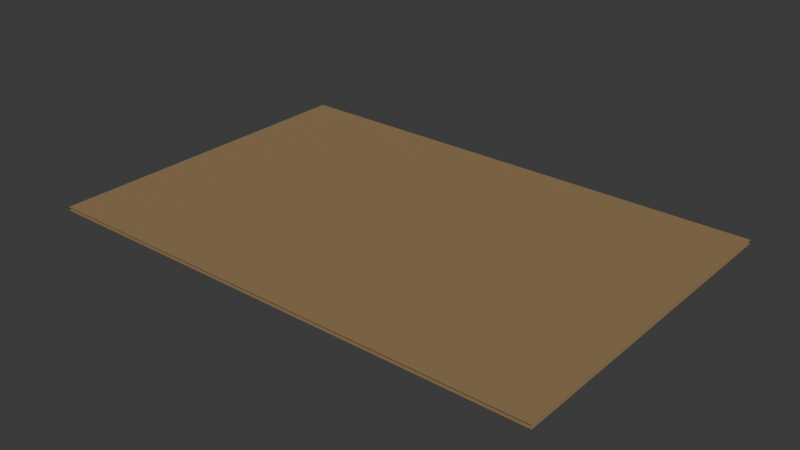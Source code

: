 # Source: dungeon.blend  (saved by Blender 4.1.23; exported with 4.5.12 LTS)
import bpy
from mathutils import Matrix  # noqa: F401  (used for matrix-valued properties, if any)

bpy.ops.wm.read_factory_settings(use_empty=True)
scene = bpy.context.scene
scene.name = 'Scene'

# ---- collections
col_collection = bpy.data.collections.new('Collection'); scene.collection.children.link(col_collection)

# ---- images (referenced by path relative to the original .blend; pixels are not part of the script)
import os
ASSET_DIR = os.environ.get("B2B_ASSET_DIR", "")  # directory of the original .blend (textures are referenced by path, not embedded)
HERE = os.path.dirname(os.path.abspath(__file__))  # packed textures are extracted next to this script under _unpacked/

def load_image(name, relpath, width, height, colorspace="sRGB"):
    """Load a texture the original file referenced (path relative to the .blend, or extracted next to this script)."""
    p = next((c for c in (os.path.join(HERE, relpath), os.path.join(ASSET_DIR, relpath)) if relpath and os.path.exists(c)), "")
    if p:
        img = bpy.data.images.load(p, check_existing=True)
        img.name = name
    else:  # same state as the original file: an image datablock whose file is absent (Cycles renders it pink)
        img = bpy.data.images.new(name, width, height)
        img.source = "FILE"
        img.filepath = "//" + (relpath or name)
    img.colorspace_settings.name = colorspace
    return img
img_dungeon_floor_jpg = load_image('dungeon_floor.jpg', 'dungeon_floor.jpg', 1024, 1024, 'sRGB')

# ---- materials (node trees are filled in below, after node groups)
mat_floor = bpy.data.materials.new('floor')
mat_floor.alpha_threshold = 0.0
mat_floor.use_transparent_shadow = False
mat_floor.roughness = 0.5
mat_floor.line_color = (0.0, 0.0, 0.0, 1.0)
mat_wall = bpy.data.materials.new('wall')
mat_wall.alpha_threshold = 0.0
mat_wall.use_transparent_shadow = False
mat_wall.roughness = 0.5
mat_wall.line_color = (0.0, 0.0, 0.0, 1.0)
mat_plinth = bpy.data.materials.new('plinth')
mat_plinth.use_transparent_shadow = False

# ---- material node trees
mat_floor.use_nodes = True; mat_floor.node_tree.nodes.clear()
_N = mat_floor.node_tree.nodes; _L = mat_floor.node_tree.links
n0 = _N.new('ShaderNodeOutputMaterial'); n0.name = 'Material Output'; n0.location = (522, 270)
n1 = _N.new('ShaderNodeBsdfPrincipled'); n1.name = 'Principled BSDF'; n1.location = (204, 252)
n1.inputs[2].default_value = 0.95
n1.inputs[3].default_value = 1.45
n2 = _N.new('ShaderNodeTexImage'); n2.name = 'Image Texture'; n2.location = (-351, 215)
n2.image = img_dungeon_floor_jpg
n3 = _N.new('ShaderNodeTexCoord'); n3.name = 'Texture Coordinate'; n3.location = (-534, 131)
n4 = _N.new('ShaderNodeValToRGB'); n4.name = 'Color Ramp'; n4.location = (-71, 197)
while len(n4.color_ramp.elements) > 1: n4.color_ramp.elements.remove(n4.color_ramp.elements[-1])
n4.color_ramp.elements[0].position = 0.0; n4.color_ramp.elements[0].color = (0.0, 0.0, 0.0, 1.0)
_e = n4.color_ramp.elements.new(1.0); _e.color = (1.0, 0.6558, 0.2952, 1.0)
_L.new(n1.outputs[0], n0.inputs[0])
_L.new(n3.outputs[2], n2.inputs[0])
_L.new(n2.outputs[0], n4.inputs[0])
_L.new(n4.outputs[0], n1.inputs[0])
n0.is_active_output = True
mat_wall.use_nodes = True; mat_wall.node_tree.nodes.clear()
_N = mat_wall.node_tree.nodes; _L = mat_wall.node_tree.links
n0 = _N.new('ShaderNodeOutputMaterial'); n0.name = 'Material Output'; n0.location = (522, 270)
n1 = _N.new('ShaderNodeBsdfPrincipled'); n1.name = 'Principled BSDF'; n1.location = (204, 252)
n1.inputs[2].default_value = 0.95
n1.inputs[3].default_value = 1.45
n2 = _N.new('ShaderNodeTexImage'); n2.name = 'Image Texture'; n2.location = (-351, 215)
n2.image = img_dungeon_floor_jpg
n3 = _N.new('ShaderNodeTexCoord'); n3.name = 'Texture Coordinate'; n3.location = (-534, 131)
n4 = _N.new('ShaderNodeValToRGB'); n4.name = 'Color Ramp'; n4.location = (-71, 197)
while len(n4.color_ramp.elements) > 1: n4.color_ramp.elements.remove(n4.color_ramp.elements[-1])
n4.color_ramp.elements[0].position = 0.0; n4.color_ramp.elements[0].color = (0.0, 0.0, 0.0, 1.0)
_e = n4.color_ramp.elements.new(1.0); _e.color = (0.0, 0.5389, 1.0, 1.0)
_L.new(n1.outputs[0], n0.inputs[0])
_L.new(n3.outputs[2], n2.inputs[0])
_L.new(n2.outputs[0], n4.inputs[0])
_L.new(n4.outputs[0], n1.inputs[0])
n0.is_active_output = True
mat_plinth.use_nodes = True; mat_plinth.node_tree.nodes.clear()
_N = mat_plinth.node_tree.nodes; _L = mat_plinth.node_tree.links
n0 = _N.new('ShaderNodeBsdfPrincipled'); n0.name = 'Principled BSDF'; n0.location = (10, 300)
n0.inputs[0].default_value = (0.06139, 0.04956, 0.04162, 1.0)
n0.inputs[2].default_value = 0.5455
n1 = _N.new('ShaderNodeOutputMaterial'); n1.name = 'Material Output'; n1.location = (300, 300)
_L.new(n0.outputs[0], n1.inputs[0])
n1.is_active_output = True

# ---- world
world_world = bpy.data.worlds.new('World'); scene.world = world_world
world_world.use_nodes = True; world_world.node_tree.nodes.clear()
_N = world_world.node_tree.nodes; _L = world_world.node_tree.links
n0 = _N.new('ShaderNodeOutputWorld'); n0.name = 'World Output'; n0.location = (300, 300)
n1 = _N.new('ShaderNodeBackground'); n1.name = 'Background'; n1.location = (10, 300)
n1.inputs[0].default_value = (0.05088, 0.05088, 0.05088, 1.0)
_L.new(n1.outputs[0], n0.inputs[0])
n0.is_active_output = True
world_world.color = (0.05088, 0.05088, 0.05088)
world_world.use_sun_shadow = False
world_world.sun_shadow_jitter_overblur = 0.0

# ---- meshes
me_cube = bpy.data.meshes.new('Cube')
me_cube.from_pydata([(305.4, 203.6, 0.2), (305.4, 203.6, -0.2), (305.4, -203.6, 0.2), (305.4, -203.6, -0.2), (-305.4, 203.6, 0.2), (-305.4, 203.6, -0.2), (-305.4, -203.6, 0.2), (-305.4, -203.6, -0.2)], [], [(0, 4, 6, 2), (3, 2, 6, 7), (7, 6, 4, 5), (5, 1, 3, 7), (1, 0, 2, 3), (5, 4, 0, 1)])
_uv = me_cube.uv_layers.new(name='UVMap')
_uv.uv.foreach_set('vector', [86.44, 57.79, -85.44, 57.79, -85.44, -56.79, 86.44, -56.79, 86.44, 0.4437, 86.44, 0.5563, -85.44, 0.5563, -85.44, 0.4437, -56.79, 0.4437, -56.79, 0.5563, 57.79, 0.5563, 57.79, 0.4437, -85.44, 57.79, 86.44, 57.79, 86.44, -56.79, -85.44, -56.79, 57.79, 0.4437, 57.79, 0.5563, -56.79, 0.5563, -56.79, 0.4437, -85.44, 0.4437, -85.44, 0.5563, 86.44, 0.5563, 86.44, 0.4437])
me_cube.materials.append(mat_floor)
me_cube.use_mirror_vertex_groups = False
me_cube.update()
me_cube_001 = bpy.data.meshes.new('Cube.001')
me_cube_001.from_pydata([(-15.0, -0.2, -2.0), (-15.0, -0.2, 2.0), (-15.0, 0.2, -2.0), (-15.0, 0.2, 2.0), (5.967, -0.2, -2.0), (5.967, -0.2, 2.0), (5.967, 0.2, -2.0), (5.967, 0.2, 2.0)], [], [(0, 1, 3, 2), (2, 3, 7, 6), (6, 7, 5, 4), (4, 5, 1, 0), (2, 6, 4, 0), (7, 3, 1, 5)])
_uv = me_cube_001.uv_layers.new(name='UVMap')
_uv.uv.foreach_set('vector', [0.4499, -0.0007043, 0.4499, 1.001, 0.5501, 1.001, 0.5501, -0.0007043, -3.255, -0.0007043, -3.255, 1.001, 4.255, 1.001, 4.255, -0.0007043, 0.5501, -0.0007043, 0.5501, 1.001, 0.4499, 1.001, 0.4499, -0.0007043, 4.255, -0.0007043, 4.255, 1.001, -3.255, 1.001, -3.255, -0.0007043, -3.255, 0.5501, 4.255, 0.5501, 4.255, 0.4499, -3.255, 0.4499, 4.255, 0.5501, -3.255, 0.5501, -3.255, 0.4499, 4.255, 0.4499])
me_cube_001.materials.append(mat_wall)
me_cube_001.update()
me_cylinder = bpy.data.meshes.new('Cylinder')
me_cylinder.from_pydata([(2.089e-09, 0.4986, -0.9742), (7.507e-10, 0.6092, 0.8782), (0.09728, 0.4891, -0.9742), (0.1189, 0.5975, 0.8782), (0.1908, 0.4607, -0.9742), (0.2331, 0.5628, 0.8782), (0.277, 0.4146, -0.9742), (0.3385, 0.5065, 0.8782), (0.3526, 0.3526, -0.9742), (0.4308, 0.4308, 0.8782), (0.4146, 0.277, -0.9742), (0.5065, 0.3385, 0.8782), (0.4607, 0.1908, -0.9742), (0.5628, 0.2331, 0.8782), (0.4891, 0.09728, -0.9742), (0.5975, 0.1189, 0.8782), (0.4986, 2.572e-09, -0.9742), (0.6092, 9.239e-10, 0.8782), (0.4891, -0.09728, -0.9742), (0.5975, -0.1189, 0.8782), (0.4607, -0.1908, -0.9742), (0.5628, -0.2331, 0.8782), (0.4146, -0.277, -0.9742), (0.5065, -0.3385, 0.8782), (0.3526, -0.3526, -0.9742), (0.4308, -0.4308, 0.8782), (0.277, -0.4146, -0.9742), (0.3385, -0.5065, 0.8782), (0.1908, -0.4607, -0.9742), (0.2331, -0.5628, 0.8782), (0.09728, -0.4891, -0.9742), (0.1189, -0.5975, 0.8782), (2.089e-09, -0.4986, -0.9742), (7.507e-10, -0.6092, 0.8782), (-0.09728, -0.4891, -0.9742), (-0.1189, -0.5975, 0.8782), (-0.1908, -0.4607, -0.9742), (-0.2331, -0.5628, 0.8782), (-0.277, -0.4146, -0.9742), (-0.3385, -0.5065, 0.8782), (-0.3526, -0.3526, -0.9742), (-0.4308, -0.4308, 0.8782), (-0.4146, -0.277, -0.9742), (-0.5065, -0.3385, 0.8782), (-0.4607, -0.1908, -0.9742), (-0.5628, -0.2331, 0.8782), (-0.4891, -0.09728, -0.9742), (-0.5975, -0.1189, 0.8782), (-0.4986, 2.572e-09, -0.9742), (-0.6092, 9.239e-10, 0.8782), (-0.4891, 0.09728, -0.9742), (-0.5975, 0.1189, 0.8782), (-0.4607, 0.1908, -0.9742), (-0.5628, 0.2331, 0.8782), (-0.4146, 0.277, -0.9742), (-0.5065, 0.3385, 0.8782), (-0.3526, 0.3526, -0.9742), (-0.4308, 0.4308, 0.8782), (-0.277, 0.4146, -0.9742), (-0.3385, 0.5065, 0.8782), (-0.1908, 0.4607, -0.9742), (-0.2331, 0.5628, 0.8782), (-0.09728, 0.4891, -0.9742), (-0.1189, 0.5975, 0.8782), (0.1138, 0.5721, 0.9742), (1.064e-09, 0.5833, 0.9742), (0.2232, 0.5389, 0.9742), (0.3241, 0.485, 0.9742), (0.4125, 0.4125, 0.9742), (0.485, 0.3241, 0.9742), (0.5389, 0.2232, 0.9742), (0.5721, 0.1138, 0.9742), (0.5833, 1.309e-09, 0.9742), (0.5721, -0.1138, 0.9742), (0.5389, -0.2232, 0.9742), (0.485, -0.3241, 0.9742), (0.4125, -0.4125, 0.9742), (0.3241, -0.485, 0.9742), (0.2232, -0.5389, 0.9742), (0.1138, -0.5721, 0.9742), (1.064e-09, -0.5833, 0.9742), (-0.1138, -0.5721, 0.9742), (-0.2232, -0.5389, 0.9742), (-0.3241, -0.485, 0.9742), (-0.4125, -0.4125, 0.9742), (-0.485, -0.3241, 0.9742), (-0.5389, -0.2232, 0.9742), (-0.5721, -0.1138, 0.9742), (-0.5833, 1.309e-09, 0.9742), (-0.5721, 0.1138, 0.9742), (-0.5389, 0.2232, 0.9742), (-0.485, 0.3241, 0.9742), (-0.4125, 0.4125, 0.9742), (-0.3241, 0.485, 0.9742), (-0.2232, 0.5389, 0.9742), (-0.1138, 0.5721, 0.9742), (0.1138, 0.5721, 1.057), (-3.718e-10, 0.5833, 1.057), (0.2232, 0.5389, 1.057), (0.3241, 0.485, 1.057), (0.4125, 0.4125, 1.057), (0.485, 0.3241, 1.057), (0.5389, 0.2232, 1.057), (0.5721, 0.1138, 1.057), (0.5833, 1.309e-09, 1.057), (0.5721, -0.1138, 1.057), (0.5389, -0.2232, 1.057), (0.485, -0.3241, 1.057), (0.4125, -0.4125, 1.057), (0.3241, -0.485, 1.057), (0.2232, -0.5389, 1.057), (0.1138, -0.5721, 1.057), (-3.718e-10, -0.5833, 1.057), (-0.1138, -0.5721, 1.057), (-0.2232, -0.5389, 1.057), (-0.3241, -0.485, 1.057), (-0.4125, -0.4125, 1.057), (-0.485, -0.3241, 1.057), (-0.5389, -0.2232, 1.057), (-0.5721, -0.1138, 1.057), (-0.5833, 1.309e-09, 1.057), (-0.5721, 0.1138, 1.057), (-0.5389, 0.2232, 1.057), (-0.485, 0.3241, 1.057), (-0.4125, 0.4125, 1.057), (-0.3241, 0.485, 1.057), (-0.2232, 0.5389, 1.057), (-0.1138, 0.5721, 1.057), (-3.199e-10, 0.6976, 0.7913), (0.1361, 0.6842, 0.7913), (0.267, 0.6445, 0.7913), (0.3876, 0.5801, 0.7913), (0.4933, 0.4933, 0.7913), (0.5801, 0.3876, 0.7913), (0.6445, 0.267, 0.7913), (0.6842, 0.1361, 0.7913), (0.6976, -3.937e-10, 0.7913), (0.6842, -0.1361, 0.7913), (0.6445, -0.267, 0.7913), (0.5801, -0.3876, 0.7913), (0.4933, -0.4933, 0.7913), (0.3876, -0.5801, 0.7913), (0.267, -0.6445, 0.7913), (0.1361, -0.6842, 0.7913), (-3.199e-10, -0.6976, 0.7913), (-0.1361, -0.6842, 0.7913), (-0.267, -0.6445, 0.7913), (-0.3876, -0.5801, 0.7913), (-0.4933, -0.4933, 0.7913), (-0.5801, -0.3876, 0.7913), (-0.6445, -0.267, 0.7913), (-0.6842, -0.1361, 0.7913), (-0.6976, -3.937e-10, 0.7913), (-0.6842, 0.1361, 0.7913), (-0.6445, 0.267, 0.7913), (-0.5801, 0.3876, 0.7913), (-0.4933, 0.4933, 0.7913), (-0.3876, 0.5801, 0.7913), (-0.267, 0.6445, 0.7913), (-0.1361, 0.6842, 0.7913), (0.158, 0.7941, 1.057), (2.879e-09, 0.8096, 1.057), (0.3098, 0.748, 1.057), (0.4498, 0.6732, 1.057), (0.5725, 0.5725, 1.057), (0.6732, 0.4498, 1.057), (0.748, 0.3098, 1.057), (0.7941, 0.158, 1.057), (0.8096, 4.727e-09, 1.057), (0.7941, -0.158, 1.057), (0.748, -0.3098, 1.057), (0.6732, -0.4498, 1.057), (0.5725, -0.5725, 1.057), (0.4498, -0.6732, 1.057), (0.3098, -0.748, 1.057), (0.158, -0.7941, 1.057), (2.879e-09, -0.8096, 1.057), (-0.158, -0.7941, 1.057), (-0.3098, -0.748, 1.057), (-0.4498, -0.6732, 1.057), (-0.5725, -0.5725, 1.057), (-0.6732, -0.4498, 1.057), (-0.748, -0.3098, 1.057), (-0.7941, -0.158, 1.057), (-0.8096, 4.727e-09, 1.057), (-0.7941, 0.158, 1.057), (-0.748, 0.3098, 1.057), (-0.6732, 0.4498, 1.057), (-0.5725, 0.5725, 1.057), (-0.4498, 0.6732, 1.057), (-0.3098, 0.748, 1.057), (-0.158, 0.7941, 1.057), (0.1506, 0.757, 1.21), (2.365e-10, 0.7718, 1.21), (0.2954, 0.7131, 1.21), (0.4288, 0.6418, 1.21), (0.5458, 0.5458, 1.21), (0.6418, 0.4288, 1.21), (0.7131, 0.2954, 1.21), (0.757, 0.1506, 1.21), (0.7718, 3.923e-09, 1.21), (0.757, -0.1506, 1.21), (0.7131, -0.2954, 1.21), (0.6418, -0.4288, 1.21), (0.5458, -0.5458, 1.21), (0.4288, -0.6418, 1.21), (0.2954, -0.7131, 1.21), (0.1506, -0.757, 1.21), (2.365e-10, -0.7718, 1.21), (-0.1506, -0.757, 1.21), (-0.2954, -0.7131, 1.21), (-0.4288, -0.6418, 1.21), (-0.5458, -0.5458, 1.21), (-0.6418, -0.4288, 1.21), (-0.7131, -0.2954, 1.21), (-0.757, -0.1506, 1.21), (-0.7718, 3.923e-09, 1.21), (-0.757, 0.1506, 1.21), (-0.7131, 0.2954, 1.21), (-0.6418, 0.4288, 1.21), (-0.5458, 0.5458, 1.21), (-0.4288, 0.6418, 1.21), (-0.2954, 0.7131, 1.21), (-0.1506, 0.757, 1.21)], [], [(128, 1, 3, 129), (129, 3, 5, 130), (130, 5, 7, 131), (131, 7, 9, 132), (132, 9, 11, 133), (133, 11, 13, 134), (134, 13, 15, 135), (135, 15, 17, 136), (136, 17, 19, 137), (137, 19, 21, 138), (138, 21, 23, 139), (139, 23, 25, 140), (140, 25, 27, 141), (141, 27, 29, 142), (142, 29, 31, 143), (143, 31, 33, 144), (144, 33, 35, 145), (145, 35, 37, 146), (146, 37, 39, 147), (147, 39, 41, 148), (148, 41, 43, 149), (149, 43, 45, 150), (150, 45, 47, 151), (151, 47, 49, 152), (152, 49, 51, 153), (153, 51, 53, 154), (154, 53, 55, 155), (155, 55, 57, 156), (156, 57, 59, 157), (157, 59, 61, 158), (21, 19, 73, 74), (158, 61, 63, 159), (159, 63, 1, 128), (0, 2, 4, 6, 8, 10, 12, 14, 16, 18, 20, 22, 24, 26, 28, 30, 32, 34, 36, 38, 40, 42, 44, 46, 48, 50, 52, 54, 56, 58, 60, 62), (91, 90, 122, 123), (39, 37, 82, 83), (57, 55, 91, 92), (13, 11, 69, 70), (31, 29, 78, 79), (49, 47, 87, 88), (5, 3, 64, 66), (23, 21, 74, 75), (41, 39, 83, 84), (59, 57, 92, 93), (15, 13, 70, 71), (33, 31, 79, 80), (51, 49, 88, 89), (7, 5, 66, 67), (25, 23, 75, 76), (43, 41, 84, 85), (61, 59, 93, 94), (17, 15, 71, 72), (35, 33, 80, 81), (53, 51, 89, 90), (9, 7, 67, 68), (27, 25, 76, 77), (45, 43, 85, 86), (63, 61, 94, 95), (19, 17, 72, 73), (37, 35, 81, 82), (55, 53, 90, 91), (11, 9, 68, 69), (29, 27, 77, 78), (47, 45, 86, 87), (3, 1, 65, 64), (1, 63, 95, 65), (112, 111, 175, 176), (78, 77, 109, 110), (64, 65, 97, 96), (92, 91, 123, 124), (79, 78, 110, 111), (66, 64, 96, 98), (93, 92, 124, 125), (80, 79, 111, 112), (67, 66, 98, 99), (94, 93, 125, 126), (81, 80, 112, 113), (68, 67, 99, 100), (95, 94, 126, 127), (82, 81, 113, 114), (69, 68, 100, 101), (65, 95, 127, 97), (83, 82, 114, 115), (70, 69, 101, 102), (84, 83, 115, 116), (71, 70, 102, 103), (85, 84, 116, 117), (72, 71, 103, 104), (86, 85, 117, 118), (73, 72, 104, 105), (87, 86, 118, 119), (74, 73, 105, 106), (88, 87, 119, 120), (75, 74, 106, 107), (89, 88, 120, 121), (76, 75, 107, 108), (90, 89, 121, 122), (77, 76, 108, 109), (62, 159, 128, 0), (60, 158, 159, 62), (58, 157, 158, 60), (56, 156, 157, 58), (54, 155, 156, 56), (52, 154, 155, 54), (50, 153, 154, 52), (48, 152, 153, 50), (46, 151, 152, 48), (44, 150, 151, 46), (42, 149, 150, 44), (40, 148, 149, 42), (38, 147, 148, 40), (36, 146, 147, 38), (34, 145, 146, 36), (32, 144, 145, 34), (30, 143, 144, 32), (28, 142, 143, 30), (26, 141, 142, 28), (24, 140, 141, 26), (22, 139, 140, 24), (20, 138, 139, 22), (18, 137, 138, 20), (16, 136, 137, 18), (14, 135, 136, 16), (12, 134, 135, 14), (10, 133, 134, 12), (8, 132, 133, 10), (6, 131, 132, 8), (4, 130, 131, 6), (2, 129, 130, 4), (0, 128, 129, 2), (182, 181, 213, 214), (99, 98, 162, 163), (126, 125, 189, 190), (113, 112, 176, 177), (100, 99, 163, 164), (127, 126, 190, 191), (114, 113, 177, 178), (101, 100, 164, 165), (97, 127, 191, 161), (115, 114, 178, 179), (102, 101, 165, 166), (116, 115, 179, 180), (103, 102, 166, 167), (117, 116, 180, 181), (104, 103, 167, 168), (118, 117, 181, 182), (105, 104, 168, 169), (119, 118, 182, 183), (106, 105, 169, 170), (120, 119, 183, 184), (107, 106, 170, 171), (121, 120, 184, 185), (108, 107, 171, 172), (122, 121, 185, 186), (109, 108, 172, 173), (123, 122, 186, 187), (110, 109, 173, 174), (96, 97, 161, 160), (124, 123, 187, 188), (111, 110, 174, 175), (98, 96, 160, 162), (125, 124, 188, 189), (192, 193, 223, 222, 221, 220, 219, 218, 217, 216, 215, 214, 213, 212, 211, 210, 209, 208, 207, 206, 205, 204, 203, 202, 201, 200, 199, 198, 197, 196, 195, 194), (169, 168, 200, 201), (183, 182, 214, 215), (170, 169, 201, 202), (184, 183, 215, 216), (171, 170, 202, 203), (185, 184, 216, 217), (172, 171, 203, 204), (186, 185, 217, 218), (173, 172, 204, 205), (187, 186, 218, 219), (174, 173, 205, 206), (160, 161, 193, 192), (188, 187, 219, 220), (175, 174, 206, 207), (162, 160, 192, 194), (189, 188, 220, 221), (176, 175, 207, 208), (163, 162, 194, 195), (190, 189, 221, 222), (177, 176, 208, 209), (164, 163, 195, 196), (191, 190, 222, 223), (178, 177, 209, 210), (165, 164, 196, 197), (161, 191, 223, 193), (179, 178, 210, 211), (166, 165, 197, 198), (180, 179, 211, 212), (167, 166, 198, 199), (181, 180, 212, 213), (168, 167, 199, 200)])
me_cylinder.polygons.foreach_set('use_smooth', [True] * 194)
_k = set([(0, 2), (0, 62), (2, 4), (4, 6), (6, 8), (8, 10), (10, 12), (12, 14), (14, 16), (16, 18), (18, 20), (20, 22), (22, 24), (24, 26), (26, 28), (28, 30), (30, 32), (32, 34), (34, 36), (36, 38), (38, 40), (40, 42), (42, 44), (44, 46), (46, 48), (48, 50), (50, 52), (52, 54), (54, 56), (56, 58), (58, 60), (60, 62), (96, 97), (96, 98), (97, 127), (98, 99), (99, 100), (100, 101), (101, 102), (102, 103), (103, 104), (104, 105), (105, 106), (106, 107), (107, 108), (108, 109), (109, 110), (110, 111), (111, 112), (112, 113), (113, 114), (114, 115), (115, 116), (116, 117), (117, 118), (118, 119), (119, 120), (120, 121), (121, 122), (122, 123), (123, 124), (124, 125), (125, 126), (126, 127), (128, 129), (128, 159), (129, 130), (130, 131), (131, 132), (132, 133), (133, 134), (134, 135), (135, 136), (136, 137), (137, 138), (138, 139), (139, 140), (140, 141), (141, 142), (142, 143), (143, 144), (144, 145), (145, 146), (146, 147), (147, 148), (148, 149), (149, 150), (150, 151), (151, 152), (152, 153), (153, 154), (154, 155), (155, 156), (156, 157), (157, 158), (158, 159), (160, 161), (160, 162), (161, 191), (162, 163), (163, 164), (164, 165), (165, 166), (166, 167), (167, 168), (168, 169), (169, 170), (170, 171), (171, 172), (172, 173), (173, 174), (174, 175), (175, 176), (176, 177), (177, 178), (178, 179), (179, 180), (180, 181), (181, 182), (182, 183), (183, 184), (184, 185), (185, 186), (186, 187), (187, 188), (188, 189), (189, 190), (190, 191), (192, 193), (192, 194), (193, 223), (194, 195), (195, 196), (196, 197), (197, 198), (198, 199), (199, 200), (200, 201), (201, 202), (202, 203), (203, 204), (204, 205), (205, 206), (206, 207), (207, 208), (208, 209), (209, 210), (210, 211), (211, 212), (212, 213), (213, 214), (214, 215), (215, 216), (216, 217), (217, 218), (218, 219), (219, 220), (220, 221), (221, 222), (222, 223)])
me_cylinder.attributes.new('sharp_edge', 'BOOLEAN', 'EDGE').data.foreach_set('value', [ (min(e.vertices), max(e.vertices)) in _k for e in me_cylinder.edges])
_uv = me_cylinder.uv_layers.new(name='UVMap')
_uv.uv.foreach_set('vector', [1.0, 0.9531, 1.0, 1.0, 0.9687, 1.0, 0.9688, 0.9531, 0.9688, 0.9531, 0.9687, 1.0, 0.9375, 1.0, 0.9375, 0.9531, 0.9375, 0.9531, 0.9375, 1.0, 0.9062, 1.0, 0.9062, 0.9531, 0.9062, 0.9531, 0.9062, 1.0, 0.875, 1.0, 0.875, 0.9531, 0.875, 0.9531, 0.875, 1.0, 0.8438, 1.0, 0.8438, 0.9531, 0.8438, 0.9531, 0.8438, 1.0, 0.8125, 1.0, 0.8125, 0.9531, 0.8125, 0.9531, 0.8125, 1.0, 0.7812, 1.0, 0.7812, 0.9531, 0.7812, 0.9531, 0.7812, 1.0, 0.75, 1.0, 0.75, 0.9531, 0.75, 0.9531, 0.75, 1.0, 0.7187, 1.0, 0.7188, 0.9531, 0.7188, 0.9531, 0.7187, 1.0, 0.6875, 1.0, 0.6875, 0.9531, 0.6875, 0.9531, 0.6875, 1.0, 0.6562, 1.0, 0.6562, 0.9531, 0.6562, 0.9531, 0.6562, 1.0, 0.625, 1.0, 0.625, 0.9531, 0.625, 0.9531, 0.625, 1.0, 0.5938, 1.0, 0.5938, 0.9531, 0.5938, 0.9531, 0.5938, 1.0, 0.5625, 1.0, 0.5625, 0.9531, 0.5625, 0.9531, 0.5625, 1.0, 0.5312, 1.0, 0.5312, 0.9531, 0.5312, 0.9531, 0.5312, 1.0, 0.5, 1.0, 0.5, 0.9531, 0.5, 0.9531, 0.5, 1.0, 0.4688, 1.0, 0.4688, 0.9531, 0.4688, 0.9531, 0.4688, 1.0, 0.4375, 1.0, 0.4375, 0.9531, 0.4375, 0.9531, 0.4375, 1.0, 0.4062, 1.0, 0.4062, 0.9531, 0.4062, 0.9531, 0.4062, 1.0, 0.375, 1.0, 0.375, 0.9531, 0.375, 0.9531, 0.375, 1.0, 0.3438, 1.0, 0.3438, 0.9531, 0.3438, 0.9531, 0.3438, 1.0, 0.3125, 1.0, 0.3125, 0.9531, 0.3125, 0.9531, 0.3125, 1.0, 0.2812, 1.0, 0.2812, 0.9531, 0.2812, 0.9531, 0.2812, 1.0, 0.25, 1.0, 0.25, 0.9531, 0.25, 0.9531, 0.25, 1.0, 0.2188, 1.0, 0.2188, 0.9531, 0.2188, 0.9531, 0.2188, 1.0, 0.1875, 1.0, 0.1875, 0.9531, 0.1875, 0.9531, 0.1875, 1.0, 0.1562, 1.0, 0.1562, 0.9531, 0.1562, 0.9531, 0.1562, 1.0, 0.125, 1.0, 0.125, 0.9531, 0.125, 0.9531, 0.125, 1.0, 0.09375, 1.0, 0.09375, 0.9531, 0.09375, 0.9531, 0.09375, 1.0, 0.0625, 1.0, 0.0625, 0.9531, 0.6875, 1.0, 0.7187, 1.0, 0.7188, 1.0, 0.6875, 1.0, 0.0625, 0.9531, 0.0625, 1.0, 0.03125, 1.0, 0.03125, 0.9531, 0.03125, 0.9531, 0.03125, 1.0, 0.0, 1.0, 0.0, 0.9531, 0.75, 0.49, 0.7968, 0.4854, 0.8418, 0.4717, 0.8833, 0.4496, 0.9197, 0.4197, 0.9496, 0.3833, 0.9717, 0.3418, 0.9854, 0.2968, 0.99, 0.25, 0.9854, 0.2032, 0.9717, 0.1582, 0.9496, 0.1167, 0.9197, 0.08029, 0.8833, 0.05045, 0.8418, 0.02827, 0.7968, 0.01461, 0.75, 0.01, 0.7032, 0.01461, 0.6582, 0.02827, 0.6167, 0.05045, 0.5803, 0.08029, 0.5504, 0.1167, 0.5283, 0.1582, 0.5146, 0.2032, 0.51, 0.25, 0.5146, 0.2968, 0.5283, 0.3418, 0.5504, 0.3833, 0.5803, 0.4197, 0.6167, 0.4496, 0.6582, 0.4717, 0.7032, 0.4854, 0.1562, 1.0, 0.1875, 1.0, 0.1875, 1.0, 0.1562, 1.0, 0.4062, 1.0, 0.4375, 1.0, 0.4375, 1.0, 0.4062, 1.0, 0.125, 1.0, 0.1562, 1.0, 0.1562, 1.0, 0.125, 1.0, 0.8125, 1.0, 0.8438, 1.0, 0.8438, 1.0, 0.8125, 1.0, 0.5312, 1.0, 0.5625, 1.0, 0.5625, 1.0, 0.5312, 1.0, 0.25, 1.0, 0.2812, 1.0, 0.2812, 1.0, 0.25, 1.0, 0.9375, 1.0, 0.9687, 1.0, 0.9688, 1.0, 0.9375, 1.0, 0.6562, 1.0, 0.6875, 1.0, 0.6875, 1.0, 0.6562, 1.0, 0.375, 1.0, 0.4062, 1.0, 0.4062, 1.0, 0.375, 1.0, 0.09375, 1.0, 0.125, 1.0, 0.125, 1.0, 0.09375, 1.0, 0.7812, 1.0, 0.8125, 1.0, 0.8125, 1.0, 0.7812, 1.0, 0.5, 1.0, 0.5312, 1.0, 0.5312, 1.0, 0.5, 1.0, 0.2188, 1.0, 0.25, 1.0, 0.25, 1.0, 0.2188, 1.0, 0.9062, 1.0, 0.9375, 1.0, 0.9375, 1.0, 0.9062, 1.0, 0.625, 1.0, 0.6562, 1.0, 0.6562, 1.0, 0.625, 1.0, 0.3438, 1.0, 0.375, 1.0, 0.375, 1.0, 0.3438, 1.0, 0.0625, 1.0, 0.09375, 1.0, 0.09375, 1.0, 0.0625, 1.0, 0.75, 1.0, 0.7812, 1.0, 0.7812, 1.0, 0.75, 1.0, 0.4688, 1.0, 0.5, 1.0, 0.5, 1.0, 0.4688, 1.0, 0.1875, 1.0, 0.2188, 1.0, 0.2188, 1.0, 0.1875, 1.0, 0.875, 1.0, 0.9062, 1.0, 0.9062, 1.0, 0.875, 1.0, 0.5938, 1.0, 0.625, 1.0, 0.625, 1.0, 0.5938, 1.0, 0.3125, 1.0, 0.3438, 1.0, 0.3438, 1.0, 0.3125, 1.0, 0.03125, 1.0, 0.0625, 1.0, 0.0625, 1.0, 0.03125, 1.0, 0.7187, 1.0, 0.75, 1.0, 0.75, 1.0, 0.7188, 1.0, 0.4375, 1.0, 0.4688, 1.0, 0.4688, 1.0, 0.4375, 1.0, 0.1562, 1.0, 0.1875, 1.0, 0.1875, 1.0, 0.1562, 1.0, 0.8438, 1.0, 0.875, 1.0, 0.875, 1.0, 0.8438, 1.0, 0.5625, 1.0, 0.5938, 1.0, 0.5938, 1.0, 0.5625, 1.0, 0.2812, 1.0, 0.3125, 1.0, 0.3125, 1.0, 0.2812, 1.0, 0.9687, 1.0, 1.0, 1.0, 1.0, 1.0, 0.9688, 1.0, 0.0, 1.0, 0.03125, 1.0, 0.03125, 1.0, 0.0, 1.0, 0.5, 1.0, 0.5312, 1.0, 0.5312, 1.0, 0.5, 1.0, 0.5625, 1.0, 0.5938, 1.0, 0.5938, 1.0, 0.5625, 1.0, 0.9688, 1.0, 1.0, 1.0, 1.0, 1.0, 0.9688, 1.0, 0.125, 1.0, 0.1562, 1.0, 0.1562, 1.0, 0.125, 1.0, 0.5312, 1.0, 0.5625, 1.0, 0.5625, 1.0, 0.5312, 1.0, 0.9375, 1.0, 0.9688, 1.0, 0.9688, 1.0, 0.9375, 1.0, 0.09375, 1.0, 0.125, 1.0, 0.125, 1.0, 0.09375, 1.0, 0.5, 1.0, 0.5312, 1.0, 0.5312, 1.0, 0.5, 1.0, 0.9062, 1.0, 0.9375, 1.0, 0.9375, 1.0, 0.9062, 1.0, 0.0625, 1.0, 0.09375, 1.0, 0.09375, 1.0, 0.0625, 1.0, 0.4688, 1.0, 0.5, 1.0, 0.5, 1.0, 0.4688, 1.0, 0.875, 1.0, 0.9062, 1.0, 0.9062, 1.0, 0.875, 1.0, 0.03125, 1.0, 0.0625, 1.0, 0.0625, 1.0, 0.03125, 1.0, 0.4375, 1.0, 0.4688, 1.0, 0.4688, 1.0, 0.4375, 1.0, 0.8438, 1.0, 0.875, 1.0, 0.875, 1.0, 0.8438, 1.0, 0.0, 1.0, 0.03125, 1.0, 0.03125, 1.0, 0.0, 1.0, 0.4062, 1.0, 0.4375, 1.0, 0.4375, 1.0, 0.4062, 1.0, 0.8125, 1.0, 0.8438, 1.0, 0.8438, 1.0, 0.8125, 1.0, 0.375, 1.0, 0.4062, 1.0, 0.4062, 1.0, 0.375, 1.0, 0.7812, 1.0, 0.8125, 1.0, 0.8125, 1.0, 0.7812, 1.0, 0.3438, 1.0, 0.375, 1.0, 0.375, 1.0, 0.3438, 1.0, 0.75, 1.0, 0.7812, 1.0, 0.7812, 1.0, 0.75, 1.0, 0.3125, 1.0, 0.3438, 1.0, 0.3438, 1.0, 0.3125, 1.0, 0.7188, 1.0, 0.75, 1.0, 0.75, 1.0, 0.7188, 1.0, 0.2812, 1.0, 0.3125, 1.0, 0.3125, 1.0, 0.2812, 1.0, 0.6875, 1.0, 0.7188, 1.0, 0.7188, 1.0, 0.6875, 1.0, 0.25, 1.0, 0.2812, 1.0, 0.2812, 1.0, 0.25, 1.0, 0.6562, 1.0, 0.6875, 1.0, 0.6875, 1.0, 0.6562, 1.0, 0.2188, 1.0, 0.25, 1.0, 0.25, 1.0, 0.2188, 1.0, 0.625, 1.0, 0.6562, 1.0, 0.6562, 1.0, 0.625, 1.0, 0.1875, 1.0, 0.2188, 1.0, 0.2188, 1.0, 0.1875, 1.0, 0.5938, 1.0, 0.625, 1.0, 0.625, 1.0, 0.5938, 1.0, 0.03125, 0.5, 0.03125, 0.9531, 0.0, 0.9531, 0.0, 0.5, 0.0625, 0.5, 0.0625, 0.9531, 0.03125, 0.9531, 0.03125, 0.5, 0.09375, 0.5, 0.09375, 0.9531, 0.0625, 0.9531, 0.0625, 0.5, 0.125, 0.5, 0.125, 0.9531, 0.09375, 0.9531, 0.09375, 0.5, 0.1562, 0.5, 0.1562, 0.9531, 0.125, 0.9531, 0.125, 0.5, 0.1875, 0.5, 0.1875, 0.9531, 0.1562, 0.9531, 0.1562, 0.5, 0.2188, 0.5, 0.2188, 0.9531, 0.1875, 0.9531, 0.1875, 0.5, 0.25, 0.5, 0.25, 0.9531, 0.2188, 0.9531, 0.2188, 0.5, 0.2812, 0.5, 0.2812, 0.9531, 0.25, 0.9531, 0.25, 0.5, 0.3125, 0.5, 0.3125, 0.9531, 0.2812, 0.9531, 0.2812, 0.5, 0.3438, 0.5, 0.3438, 0.9531, 0.3125, 0.9531, 0.3125, 0.5, 0.375, 0.5, 0.375, 0.9531, 0.3438, 0.9531, 0.3438, 0.5, 0.4062, 0.5, 0.4062, 0.9531, 0.375, 0.9531, 0.375, 0.5, 0.4375, 0.5, 0.4375, 0.9531, 0.4062, 0.9531, 0.4062, 0.5, 0.4688, 0.5, 0.4688, 0.9531, 0.4375, 0.9531, 0.4375, 0.5, 0.5, 0.5, 0.5, 0.9531, 0.4688, 0.9531, 0.4688, 0.5, 0.5312, 0.5, 0.5312, 0.9531, 0.5, 0.9531, 0.5, 0.5, 0.5625, 0.5, 0.5625, 0.9531, 0.5312, 0.9531, 0.5312, 0.5, 0.5938, 0.5, 0.5938, 0.9531, 0.5625, 0.9531, 0.5625, 0.5, 0.625, 0.5, 0.625, 0.9531, 0.5938, 0.9531, 0.5938, 0.5, 0.6562, 0.5, 0.6562, 0.9531, 0.625, 0.9531, 0.625, 0.5, 0.6875, 0.5, 0.6875, 0.9531, 0.6562, 0.9531, 0.6562, 0.5, 0.7188, 0.5, 0.7188, 0.9531, 0.6875, 0.9531, 0.6875, 0.5, 0.75, 0.5, 0.75, 0.9531, 0.7188, 0.9531, 0.7188, 0.5, 0.7812, 0.5, 0.7812, 0.9531, 0.75, 0.9531, 0.75, 0.5, 0.8125, 0.5, 0.8125, 0.9531, 0.7812, 0.9531, 0.7812, 0.5, 0.8438, 0.5, 0.8438, 0.9531, 0.8125, 0.9531, 0.8125, 0.5, 0.875, 0.5, 0.875, 0.9531, 0.8438, 0.9531, 0.8438, 0.5, 0.9062, 0.5, 0.9062, 0.9531, 0.875, 0.9531, 0.875, 0.5, 0.9375, 0.5, 0.9375, 0.9531, 0.9062, 0.9531, 0.9062, 0.5, 0.9688, 0.5, 0.9688, 0.9531, 0.9375, 0.9531, 0.9375, 0.5, 1.0, 0.5, 1.0, 0.9531, 0.9688, 0.9531, 0.9688, 0.5, 0.3125, 1.0, 0.3438, 1.0, 0.3438, 1.0, 0.3125, 1.0, 0.9062, 1.0, 0.9375, 1.0, 0.9375, 1.0, 0.9062, 1.0, 0.0625, 1.0, 0.09375, 1.0, 0.09375, 1.0, 0.0625, 1.0, 0.4688, 1.0, 0.5, 1.0, 0.5, 1.0, 0.4688, 1.0, 0.875, 1.0, 0.9062, 1.0, 0.9062, 1.0, 0.875, 1.0, 0.03125, 1.0, 0.0625, 1.0, 0.0625, 1.0, 0.03125, 1.0, 0.4375, 1.0, 0.4688, 1.0, 0.4688, 1.0, 0.4375, 1.0, 0.8438, 1.0, 0.875, 1.0, 0.875, 1.0, 0.8438, 1.0, 0.0, 1.0, 0.03125, 1.0, 0.03125, 1.0, 0.0, 1.0, 0.4062, 1.0, 0.4375, 1.0, 0.4375, 1.0, 0.4062, 1.0, 0.8125, 1.0, 0.8438, 1.0, 0.8438, 1.0, 0.8125, 1.0, 0.375, 1.0, 0.4062, 1.0, 0.4062, 1.0, 0.375, 1.0, 0.7812, 1.0, 0.8125, 1.0, 0.8125, 1.0, 0.7812, 1.0, 0.3438, 1.0, 0.375, 1.0, 0.375, 1.0, 0.3438, 1.0, 0.75, 1.0, 0.7812, 1.0, 0.7812, 1.0, 0.75, 1.0, 0.3125, 1.0, 0.3438, 1.0, 0.3438, 1.0, 0.3125, 1.0, 0.7188, 1.0, 0.75, 1.0, 0.75, 1.0, 0.7188, 1.0, 0.2812, 1.0, 0.3125, 1.0, 0.3125, 1.0, 0.2812, 1.0, 0.6875, 1.0, 0.7188, 1.0, 0.7188, 1.0, 0.6875, 1.0, 0.25, 1.0, 0.2812, 1.0, 0.2812, 1.0, 0.25, 1.0, 0.6562, 1.0, 0.6875, 1.0, 0.6875, 1.0, 0.6562, 1.0, 0.2188, 1.0, 0.25, 1.0, 0.25, 1.0, 0.2188, 1.0, 0.625, 1.0, 0.6562, 1.0, 0.6562, 1.0, 0.625, 1.0, 0.1875, 1.0, 0.2188, 1.0, 0.2188, 1.0, 0.1875, 1.0, 0.5938, 1.0, 0.625, 1.0, 0.625, 1.0, 0.5938, 1.0, 0.1562, 1.0, 0.1875, 1.0, 0.1875, 1.0, 0.1562, 1.0, 0.5625, 1.0, 0.5938, 1.0, 0.5938, 1.0, 0.5625, 1.0, 0.9688, 1.0, 1.0, 1.0, 1.0, 1.0, 0.9688, 1.0, 0.125, 1.0, 0.1562, 1.0, 0.1562, 1.0, 0.125, 1.0, 0.5312, 1.0, 0.5625, 1.0, 0.5625, 1.0, 0.5312, 1.0, 0.9375, 1.0, 0.9688, 1.0, 0.9688, 1.0, 0.9375, 1.0, 0.09375, 1.0, 0.125, 1.0, 0.125, 1.0, 0.09375, 1.0, 0.2968, 0.4854, 0.25, 0.49, 0.2032, 0.4854, 0.1582, 0.4717, 0.1167, 0.4496, 0.08029, 0.4197, 0.05045, 0.3833, 0.02827, 0.3418, 0.01461, 0.2968, 0.01, 0.25, 0.01461, 0.2032, 0.02827, 0.1582, 0.05045, 0.1167, 0.08029, 0.08029, 0.1167, 0.05045, 0.1582, 0.02827, 0.2032, 0.01461, 0.25, 0.01, 0.2968, 0.01461, 0.3418, 0.02827, 0.3833, 0.05045, 0.4197, 0.08029, 0.4496, 0.1167, 0.4717, 0.1582, 0.4854, 0.2032, 0.49, 0.25, 0.4854, 0.2968, 0.4717, 0.3418, 0.4496, 0.3833, 0.4197, 0.4197, 0.3833, 0.4496, 0.3418, 0.4717, 0.7188, 1.0, 0.75, 1.0, 0.75, 1.0, 0.7188, 1.0, 0.2812, 1.0, 0.3125, 1.0, 0.3125, 1.0, 0.2812, 1.0, 0.6875, 1.0, 0.7188, 1.0, 0.7188, 1.0, 0.6875, 1.0, 0.25, 1.0, 0.2812, 1.0, 0.2812, 1.0, 0.25, 1.0, 0.6562, 1.0, 0.6875, 1.0, 0.6875, 1.0, 0.6562, 1.0, 0.2188, 1.0, 0.25, 1.0, 0.25, 1.0, 0.2188, 1.0, 0.625, 1.0, 0.6562, 1.0, 0.6562, 1.0, 0.625, 1.0, 0.1875, 1.0, 0.2188, 1.0, 0.2188, 1.0, 0.1875, 1.0, 0.5938, 1.0, 0.625, 1.0, 0.625, 1.0, 0.5938, 1.0, 0.1562, 1.0, 0.1875, 1.0, 0.1875, 1.0, 0.1562, 1.0, 0.5625, 1.0, 0.5938, 1.0, 0.5938, 1.0, 0.5625, 1.0, 0.9688, 1.0, 1.0, 1.0, 1.0, 1.0, 0.9688, 1.0, 0.125, 1.0, 0.1562, 1.0, 0.1562, 1.0, 0.125, 1.0, 0.5312, 1.0, 0.5625, 1.0, 0.5625, 1.0, 0.5312, 1.0, 0.9375, 1.0, 0.9688, 1.0, 0.9688, 1.0, 0.9375, 1.0, 0.09375, 1.0, 0.125, 1.0, 0.125, 1.0, 0.09375, 1.0, 0.5, 1.0, 0.5312, 1.0, 0.5312, 1.0, 0.5, 1.0, 0.9062, 1.0, 0.9375, 1.0, 0.9375, 1.0, 0.9062, 1.0, 0.0625, 1.0, 0.09375, 1.0, 0.09375, 1.0, 0.0625, 1.0, 0.4688, 1.0, 0.5, 1.0, 0.5, 1.0, 0.4688, 1.0, 0.875, 1.0, 0.9062, 1.0, 0.9062, 1.0, 0.875, 1.0, 0.03125, 1.0, 0.0625, 1.0, 0.0625, 1.0, 0.03125, 1.0, 0.4375, 1.0, 0.4688, 1.0, 0.4688, 1.0, 0.4375, 1.0, 0.8438, 1.0, 0.875, 1.0, 0.875, 1.0, 0.8438, 1.0, 0.0, 1.0, 0.03125, 1.0, 0.03125, 1.0, 0.0, 1.0, 0.4062, 1.0, 0.4375, 1.0, 0.4375, 1.0, 0.4062, 1.0, 0.8125, 1.0, 0.8438, 1.0, 0.8438, 1.0, 0.8125, 1.0, 0.375, 1.0, 0.4062, 1.0, 0.4062, 1.0, 0.375, 1.0, 0.7812, 1.0, 0.8125, 1.0, 0.8125, 1.0, 0.7812, 1.0, 0.3438, 1.0, 0.375, 1.0, 0.375, 1.0, 0.3438, 1.0, 0.75, 1.0, 0.7812, 1.0, 0.7812, 1.0, 0.75, 1.0])
me_cylinder.materials.append(mat_plinth)
me_cylinder.update()
me_cube_002 = bpy.data.meshes.new('Cube.002')
me_cube_002.from_pydata([(-15.0, -0.2, -2.0), (-15.0, -0.2, 2.0), (-15.0, 0.2, -2.0), (-15.0, 0.2, 2.0), (15.0, -0.2, -2.0), (15.0, -0.2, 2.0), (15.0, 0.2, -2.0), (15.0, 0.2, 2.0)], [], [(0, 1, 3, 2), (2, 3, 7, 6), (6, 7, 5, 4), (4, 5, 1, 0), (2, 6, 4, 0), (7, 3, 1, 5)])
_uv = me_cube_002.uv_layers.new(name='UVMap')
_uv.uv.foreach_set('vector', [0.4499, -0.001097, 0.4499, 1.001, 0.5501, 1.001, 0.5501, -0.001097, -3.258, -0.001097, -3.258, 1.001, 4.258, 1.001, 4.258, -0.001097, 0.5501, -0.001097, 0.5501, 1.001, 0.4499, 1.001, 0.4499, -0.001097, 4.258, -0.001097, 4.258, 1.001, -3.258, 1.001, -3.258, -0.001097, -3.258, 0.5501, 4.258, 0.5501, 4.258, 0.4499, -3.258, 0.4499, 4.258, 0.5501, -3.258, 0.5501, -3.258, 0.4499, 4.258, 0.4499])
me_cube_002.materials.append(mat_wall)
me_cube_002.update()
me_cube_003 = bpy.data.meshes.new('Cube.003')
me_cube_003.from_pydata([(0.2, -10.0, -2.0), (0.2, -10.0, 2.0), (-0.2, -10.0, -2.0), (-0.2, -10.0, 2.0), (0.2, 10.0, -2.0), (0.2, 10.0, 2.0), (-0.2, 10.0, -2.0), (-0.2, 10.0, 2.0)], [], [(0, 1, 3, 2), (2, 3, 7, 6), (6, 7, 5, 4), (4, 5, 1, 0), (2, 6, 4, 0), (7, 3, 1, 5)])
_uv = me_cube_003.uv_layers.new(name='UVMap')
_uv.uv.foreach_set('vector', [0.5503, -0.003429, 0.5503, 1.003, 0.4497, 1.003, 0.4497, -0.003429, -2.017, -0.003429, -2.017, 1.003, 3.017, 1.003, 3.017, -0.003429, 0.4497, -0.003429, 0.4497, 1.003, 0.5503, 1.003, 0.5503, -0.003429, 3.017, -0.003429, 3.017, 1.003, -2.017, 1.003, -2.017, -0.003429, 0.4497, -2.017, 0.4497, 3.017, 0.5503, 3.017, 0.5503, -2.017, 0.4497, 3.017, 0.4497, -2.017, 0.5503, -2.017, 0.5503, 3.017])
me_cube_003.materials.append(mat_wall)
me_cube_003.update()
me_cube_004 = bpy.data.meshes.new('Cube.004')
me_cube_004.from_pydata([(0.2, -10.0, -2.0), (0.2, -10.0, 2.0), (-0.2, -10.0, -2.0), (-0.2, -10.0, 2.0), (0.2, 10.0, -2.0), (0.2, 10.0, 2.0), (-0.2, 10.0, -2.0), (-0.2, 10.0, 2.0)], [], [(0, 1, 3, 2), (2, 3, 7, 6), (6, 7, 5, 4), (4, 5, 1, 0), (2, 6, 4, 0), (7, 3, 1, 5)])
_uv = me_cube_004.uv_layers.new(name='UVMap')
_uv.uv.foreach_set('vector', [0.5504, -0.004429, 0.5504, 1.004, 0.4496, 1.004, 0.4496, -0.004429, -2.022, -0.004429, -2.022, 1.004, 3.022, 1.004, 3.022, -0.004429, 0.4496, -0.004429, 0.4496, 1.004, 0.5504, 1.004, 0.5504, -0.004429, 3.022, -0.004429, 3.022, 1.004, -2.022, 1.004, -2.022, -0.004429, 0.4496, -2.022, 0.4496, 3.022, 0.5504, 3.022, 0.5504, -2.022, 0.4496, 3.022, 0.4496, -2.022, 0.5504, -2.022, 0.5504, 3.022])
me_cube_004.materials.append(mat_wall)
me_cube_004.update()
me_cube_005 = bpy.data.meshes.new('Cube.005')
me_cube_005.from_pydata([(15.0, 10.0, 0.2), (15.0, 10.0, -0.2), (15.0, -10.0, 0.2), (15.0, -10.0, -0.2), (-15.0, 10.0, 0.2), (-15.0, 10.0, -0.2), (-15.0, -10.0, 0.2), (-15.0, -10.0, -0.2)], [], [(0, 4, 6, 2), (3, 2, 6, 7), (7, 6, 4, 5), (5, 1, 3, 7), (1, 0, 2, 3), (5, 4, 0, 1)])
_uv = me_cube_005.uv_layers.new(name='UVMap')
_uv.uv.foreach_set('vector', [43.13, 0.5, 128.4, 0.5, 128.4, 85.75, 43.13, 85.75, -42.13, 85.75, 43.13, 85.75, 43.13, 171.0, -42.13, 171.0, -42.13, -170.0, 43.13, -170.0, 43.13, -84.75, -42.13, -84.75, -127.4, 0.5, -42.13, 0.5, -42.13, 85.75, -127.4, 85.75, -42.13, 0.5, 43.13, 0.5, 43.13, 85.75, -42.13, 85.75, -42.13, -84.75, 43.13, -84.75, 43.13, 0.5, -42.13, 0.5])
me_cube_005.materials.append(mat_floor)
me_cube_005.use_mirror_vertex_groups = False
me_cube_005.update()
me_cube_012 = bpy.data.meshes.new('Cube.012')
me_cube_012.from_pydata([(0.2, -2.311, -2.0), (0.2, -2.311, 2.0), (-0.2, -2.311, -2.0), (-0.2, -2.311, 2.0), (0.2, 2.311, -2.0), (0.2, 2.311, 2.0), (-0.2, 2.311, -2.0), (-0.2, 2.311, 2.0), (0.2, -1.241, -2.0), (0.2, 1.177, -2.0), (0.2, -1.166, 0.8431), (0.2, -0.6777, 1.484), (0.2, 0.04722, 1.72), (0.2, 0.7518, 1.436), (0.2, 1.153, 0.8183), (0.3818, -0.005201, 1.908), (-2.177, -0.005201, 1.908), (0.3818, -0.2808, 1.881), (-2.177, -0.2808, 1.881), (0.3818, -0.5459, 1.801), (-2.177, -0.5459, 1.801), (0.3818, -0.7902, 1.67), (-2.177, -0.7902, 1.67), (0.3818, -1.004, 1.494), (-2.177, -1.004, 1.494), (0.3818, -1.18, 1.28), (-2.177, -1.18, 1.28), (0.3818, -1.311, 1.036), (-2.177, -1.311, 1.036), (0.3818, -1.391, 0.7709), (-2.177, -1.391, 0.7709), (0.3818, -1.418, 0.5018), (-2.177, -1.418, 0.5018), (-2.177, 1.408, -1.954), (0.3818, 1.408, -1.954), (-2.177, -1.418, -1.954), (0.3818, -1.418, -1.954), (0.3818, 1.408, 0.5018), (-2.177, 1.408, 0.5018), (0.3818, 1.381, 0.7709), (-2.177, 1.381, 0.7709), (0.3818, 1.3, 1.036), (-2.177, 1.3, 1.036), (0.3818, 1.17, 1.28), (-2.177, 1.17, 1.28), (0.3818, 0.9939, 1.494), (-2.177, 0.9939, 1.494), (0.3818, 0.7798, 1.67), (-2.177, 0.7798, 1.67), (0.3818, 0.5355, 1.801), (-2.177, 0.5355, 1.801), (0.3818, 0.2704, 1.881), (-2.177, 0.2704, 1.881), (0.3818, -0.005201, 1.473), (-2.177, -0.005201, 1.473), (0.3818, -0.196, 1.454), (-2.177, -0.196, 1.454), (0.3818, -0.3795, 1.399), (-2.177, -0.3795, 1.399), (0.3818, -0.5486, 1.308), (-2.177, -0.5486, 1.308), (0.3818, -0.6968, 1.187), (-2.177, -0.6968, 1.187), (0.3818, -0.8184, 1.039), (-2.177, -0.8184, 1.039), (0.3818, -0.9088, 0.8695), (-2.177, -0.9088, 0.8695), (0.3818, -0.9644, 0.686), (-2.177, -0.9644, 0.686), (0.3818, -0.9836, 0.4804), (-2.177, -0.9836, 0.4804), (-2.177, 0.9728, -1.954), (0.3818, 0.9728, -1.954), (-2.177, -0.9832, -1.954), (0.3818, -0.9832, -1.954), (0.3818, 0.9732, 0.4804), (-2.177, 0.9732, 0.4804), (0.3818, 0.954, 0.686), (-2.177, 0.954, 0.686), (0.3818, 0.8984, 0.8695), (-2.177, 0.8984, 0.8695), (0.3818, 0.808, 1.039), (-2.177, 0.808, 1.039), (0.3818, 0.6864, 1.187), (-2.177, 0.6864, 1.187), (0.3818, 0.5381, 1.308), (-2.177, 0.5381, 1.308), (0.3818, 0.3691, 1.399), (-2.177, 0.3691, 1.399), (0.3818, 0.1856, 1.454), (-2.177, 0.1856, 1.454), (-2.009, 2.311, -2.0), (-2.009, 2.311, 2.0), (-1.609, 2.311, -2.0), (-1.609, 2.311, 2.0), (-2.009, -2.311, -2.0), (-2.009, -2.311, 2.0), (-1.609, -2.311, -2.0), (-1.609, -2.311, 2.0), (-2.009, 1.241, -2.0), (-2.009, -1.177, -2.0), (-2.009, 1.166, 0.8431), (-2.009, 0.6777, 1.484), (-2.009, -0.04722, 1.72), (-2.009, -0.7518, 1.436), (-2.009, -1.153, 0.8183)], [], [(0, 1, 3, 2), (6, 7, 5, 4), (4, 5, 1, 0, 8, 10, 11, 12, 13, 14, 9), (2, 6, 4, 9, 8, 0), (7, 3, 1, 5), (15, 16, 18, 17), (17, 18, 20, 19), (19, 20, 22, 21), (21, 22, 24, 23), (23, 24, 26, 25), (25, 26, 28, 27), (27, 28, 30, 29), (29, 30, 32, 31), (31, 32, 35, 36), (38, 37, 34, 33), (37, 38, 40, 39), (39, 40, 42, 41), (41, 42, 44, 43), (43, 44, 46, 45), (45, 46, 48, 47), (47, 48, 50, 49), (49, 50, 52, 51), (51, 52, 16, 15), (53, 55, 56, 54), (55, 57, 58, 56), (57, 59, 60, 58), (59, 61, 62, 60), (61, 63, 64, 62), (63, 65, 66, 64), (65, 67, 68, 66), (67, 69, 70, 68), (69, 74, 73, 70), (76, 71, 72, 75), (75, 77, 78, 76), (77, 79, 80, 78), (79, 81, 82, 80), (81, 83, 84, 82), (83, 85, 86, 84), (85, 87, 88, 86), (87, 89, 90, 88), (89, 53, 54, 90), (15, 17, 55, 53), (18, 16, 54, 56), (17, 19, 57, 55), (20, 18, 56, 58), (19, 21, 59, 57), (22, 20, 58, 60), (21, 23, 61, 59), (24, 22, 60, 62), (23, 25, 63, 61), (26, 24, 62, 64), (25, 27, 65, 63), (28, 26, 64, 66), (27, 29, 67, 65), (30, 28, 66, 68), (29, 31, 69, 67), (32, 30, 68, 70), (35, 32, 70, 73), (31, 36, 74, 69), (34, 37, 75, 72), (38, 33, 71, 76), (33, 34, 72, 71), (36, 35, 73, 74), (37, 39, 77, 75), (40, 38, 76, 78), (39, 41, 79, 77), (42, 40, 78, 80), (41, 43, 81, 79), (44, 42, 80, 82), (43, 45, 83, 81), (46, 44, 82, 84), (45, 47, 85, 83), (48, 46, 84, 86), (47, 49, 87, 85), (50, 48, 86, 88), (49, 51, 89, 87), (52, 50, 88, 90), (51, 15, 53, 89), (16, 52, 90, 54), (91, 92, 94, 93), (97, 98, 96, 95), (95, 96, 92, 91, 99, 101, 102, 103, 104, 105, 100), (93, 97, 95, 100, 99, 91), (98, 94, 92, 96)])
_uv = me_cube_012.uv_layers.new(name='UVMap')
_uv.uv.foreach_set('vector', [0.5503, -0.003429, 0.5503, 1.003, 0.4497, 1.003, 0.4497, -0.003429, 0.4497, -0.003429, 0.4497, 1.003, 0.5503, 1.003, 0.5503, -0.003429, 3.017, -0.003429, 3.017, 1.003, -2.017, 1.003, -2.017, -0.003429, 0.1877, -0.003429, 0.2064, 0.7122, 0.3294, 0.8736, 0.5119, 0.933, 0.6892, 0.8614, 0.7901, 0.706, 0.7962, -0.003429, 0.4497, -2.017, 0.4497, 3.017, 0.5503, 3.017, 0.5503, 0.7962, 0.5503, 0.1877, 0.5503, -2.017, 0.4497, 3.017, 0.4497, -2.017, 0.5503, -2.017, 0.5503, 3.017, 1.0, 0.5, 1.0, 1.0, 0.9688, 1.0, 0.9688, 0.5, 0.9688, 0.5, 0.9688, 1.0, 0.9375, 1.0, 0.9375, 0.5, 0.9375, 0.5, 0.9375, 1.0, 0.9062, 1.0, 0.9062, 0.5, 0.9062, 0.5, 0.9062, 1.0, 0.875, 1.0, 0.875, 0.5, 0.875, 0.5, 0.875, 1.0, 0.8438, 1.0, 0.8438, 0.5, 0.8438, 0.5, 0.8438, 1.0, 0.8125, 1.0, 0.8125, 0.5, 0.8125, 0.5, 0.8125, 1.0, 0.7812, 1.0, 0.7812, 0.5, 0.7812, 0.5, 0.7812, 1.0, 0.75, 1.0, 0.75, 0.5, 0.75, 0.5, 0.75, 1.0, 0.75, 1.0, 0.75, 0.5, 0.25, 1.0, 0.25, 0.5, 0.25, 0.5, 0.25, 1.0, 0.25, 0.5, 0.25, 1.0, 0.2188, 1.0, 0.2188, 0.5, 0.2188, 0.5, 0.2188, 1.0, 0.1875, 1.0, 0.1875, 0.5, 0.1875, 0.5, 0.1875, 1.0, 0.1562, 1.0, 0.1562, 0.5, 0.1562, 0.5, 0.1562, 1.0, 0.125, 1.0, 0.125, 0.5, 0.125, 0.5, 0.125, 1.0, 0.09375, 1.0, 0.09375, 0.5, 0.09375, 0.5, 0.09375, 1.0, 0.0625, 1.0, 0.0625, 0.5, 0.0625, 0.5, 0.0625, 1.0, 0.03125, 1.0, 0.03125, 0.5, 0.03125, 0.5, 0.03125, 1.0, 0.0, 1.0, 0.0, 0.5, 1.0, 0.5, 0.9688, 0.5, 0.9688, 1.0, 1.0, 1.0, 0.9688, 0.5, 0.9375, 0.5, 0.9375, 1.0, 0.9688, 1.0, 0.9375, 0.5, 0.9062, 0.5, 0.9062, 1.0, 0.9375, 1.0, 0.9062, 0.5, 0.875, 0.5, 0.875, 1.0, 0.9062, 1.0, 0.875, 0.5, 0.8438, 0.5, 0.8438, 1.0, 0.875, 1.0, 0.8438, 0.5, 0.8125, 0.5, 0.8125, 1.0, 0.8438, 1.0, 0.8125, 0.5, 0.7812, 0.5, 0.7812, 1.0, 0.8125, 1.0, 0.7812, 0.5, 0.75, 0.5, 0.75, 1.0, 0.7812, 1.0, 0.75, 0.5, 0.75, 0.5, 0.75, 1.0, 0.75, 1.0, 0.25, 1.0, 0.25, 1.0, 0.25, 0.5, 0.25, 0.5, 0.25, 0.5, 0.2188, 0.5, 0.2188, 1.0, 0.25, 1.0, 0.2188, 0.5, 0.1875, 0.5, 0.1875, 1.0, 0.2188, 1.0, 0.1875, 0.5, 0.1562, 0.5, 0.1562, 1.0, 0.1875, 1.0, 0.1562, 0.5, 0.125, 0.5, 0.125, 1.0, 0.1562, 1.0, 0.125, 0.5, 0.09375, 0.5, 0.09375, 1.0, 0.125, 1.0, 0.09375, 0.5, 0.0625, 0.5, 0.0625, 1.0, 0.09375, 1.0, 0.0625, 0.5, 0.03125, 0.5, 0.03125, 1.0, 0.0625, 1.0, 0.03125, 0.5, 0.0, 0.5, 0.0, 1.0, 0.03125, 1.0, 1.0, 0.5, 0.9688, 0.5, 0.9688, 0.5, 1.0, 0.5, 0.9688, 1.0, 1.0, 1.0, 1.0, 1.0, 0.9688, 1.0, 0.9688, 0.5, 0.9375, 0.5, 0.9375, 0.5, 0.9688, 0.5, 0.9375, 1.0, 0.9688, 1.0, 0.9688, 1.0, 0.9375, 1.0, 0.9375, 0.5, 0.9062, 0.5, 0.9062, 0.5, 0.9375, 0.5, 0.9062, 1.0, 0.9375, 1.0, 0.9375, 1.0, 0.9062, 1.0, 0.9062, 0.5, 0.875, 0.5, 0.875, 0.5, 0.9062, 0.5, 0.875, 1.0, 0.9062, 1.0, 0.9062, 1.0, 0.875, 1.0, 0.875, 0.5, 0.8438, 0.5, 0.8438, 0.5, 0.875, 0.5, 0.8438, 1.0, 0.875, 1.0, 0.875, 1.0, 0.8438, 1.0, 0.8438, 0.5, 0.8125, 0.5, 0.8125, 0.5, 0.8438, 0.5, 0.8125, 1.0, 0.8438, 1.0, 0.8438, 1.0, 0.8125, 1.0, 0.8125, 0.5, 0.7812, 0.5, 0.7812, 0.5, 0.8125, 0.5, 0.7812, 1.0, 0.8125, 1.0, 0.8125, 1.0, 0.7812, 1.0, 0.7812, 0.5, 0.75, 0.5, 0.75, 0.5, 0.7812, 0.5, 0.75, 1.0, 0.7812, 1.0, 0.7812, 1.0, 0.75, 1.0, 0.75, 1.0, 0.75, 1.0, 0.75, 1.0, 0.75, 1.0, 0.75, 0.5, 0.75, 0.5, 0.75, 0.5, 0.75, 0.5, 0.25, 0.5, 0.25, 0.5, 0.25, 0.5, 0.25, 0.5, 0.25, 1.0, 0.25, 1.0, 0.25, 1.0, 0.25, 1.0, 0.25, 1.0, 0.25, 0.5, 0.25, 0.5, 0.25, 1.0, 0.75, 0.5, 0.75, 1.0, 0.75, 1.0, 0.75, 0.5, 0.25, 0.5, 0.2188, 0.5, 0.2188, 0.5, 0.25, 0.5, 0.2188, 1.0, 0.25, 1.0, 0.25, 1.0, 0.2188, 1.0, 0.2188, 0.5, 0.1875, 0.5, 0.1875, 0.5, 0.2188, 0.5, 0.1875, 1.0, 0.2188, 1.0, 0.2188, 1.0, 0.1875, 1.0, 0.1875, 0.5, 0.1562, 0.5, 0.1562, 0.5, 0.1875, 0.5, 0.1562, 1.0, 0.1875, 1.0, 0.1875, 1.0, 0.1562, 1.0, 0.1562, 0.5, 0.125, 0.5, 0.125, 0.5, 0.1562, 0.5, 0.125, 1.0, 0.1562, 1.0, 0.1562, 1.0, 0.125, 1.0, 0.125, 0.5, 0.09375, 0.5, 0.09375, 0.5, 0.125, 0.5, 0.09375, 1.0, 0.125, 1.0, 0.125, 1.0, 0.09375, 1.0, 0.09375, 0.5, 0.0625, 0.5, 0.0625, 0.5, 0.09375, 0.5, 0.0625, 1.0, 0.09375, 1.0, 0.09375, 1.0, 0.0625, 1.0, 0.0625, 0.5, 0.03125, 0.5, 0.03125, 0.5, 0.0625, 0.5, 0.03125, 1.0, 0.0625, 1.0, 0.0625, 1.0, 0.03125, 1.0, 0.03125, 0.5, 0.0, 0.5, 0.0, 0.5, 0.03125, 0.5, 0.0, 1.0, 0.03125, 1.0, 0.03125, 1.0, 0.0, 1.0, 0.5503, -0.003429, 0.5503, 1.003, 0.4497, 1.003, 0.4497, -0.003429, 0.4497, -0.003429, 0.4497, 1.003, 0.5503, 1.003, 0.5503, -0.003429, 3.017, -0.003429, 3.017, 1.003, -2.017, 1.003, -2.017, -0.003429, 0.1877, -0.003429, 0.2064, 0.7122, 0.3294, 0.8736, 0.5119, 0.933, 0.6892, 0.8614, 0.7901, 0.706, 0.7962, -0.003429, 0.4497, -2.017, 0.4497, 3.017, 0.5503, 3.017, 0.5503, 0.7962, 0.5503, 0.1877, 0.5503, -2.017, 0.4497, 3.017, 0.4497, -2.017, 0.5503, -2.017, 0.5503, 3.017])
me_cube_012.materials.append(mat_wall)
me_cube_012.update()
me_cube_014 = bpy.data.meshes.new('Cube.014')
me_cube_014.from_pydata([(0.2, -2.311, -2.0), (0.2, -2.311, 2.0), (-0.2, -2.311, -2.0), (-0.2, -2.311, 2.0), (0.2, 2.311, -2.0), (0.2, 2.311, 2.0), (-0.2, 2.311, -2.0), (-0.2, 2.311, 2.0), (0.2, -1.241, -2.0), (0.2, 1.177, -2.0), (0.2, -1.166, 0.8431), (0.2, -0.6777, 1.484), (0.2, 0.04722, 1.72), (0.2, 0.7518, 1.436), (0.2, 1.153, 0.8183), (0.3818, -0.005201, 1.908), (-2.177, -0.005201, 1.908), (0.3818, -0.2808, 1.881), (-2.177, -0.2808, 1.881), (0.3818, -0.5459, 1.801), (-2.177, -0.5459, 1.801), (0.3818, -0.7902, 1.67), (-2.177, -0.7902, 1.67), (0.3818, -1.004, 1.494), (-2.177, -1.004, 1.494), (0.3818, -1.18, 1.28), (-2.177, -1.18, 1.28), (0.3818, -1.311, 1.036), (-2.177, -1.311, 1.036), (0.3818, -1.391, 0.7709), (-2.177, -1.391, 0.7709), (0.3818, -1.418, 0.5018), (-2.177, -1.418, 0.5018), (-2.177, 1.408, -1.954), (0.3818, 1.408, -1.954), (-2.177, -1.418, -1.954), (0.3818, -1.418, -1.954), (0.3818, 1.408, 0.5018), (-2.177, 1.408, 0.5018), (0.3818, 1.381, 0.7709), (-2.177, 1.381, 0.7709), (0.3818, 1.3, 1.036), (-2.177, 1.3, 1.036), (0.3818, 1.17, 1.28), (-2.177, 1.17, 1.28), (0.3818, 0.9939, 1.494), (-2.177, 0.9939, 1.494), (0.3818, 0.7798, 1.67), (-2.177, 0.7798, 1.67), (0.3818, 0.5355, 1.801), (-2.177, 0.5355, 1.801), (0.3818, 0.2704, 1.881), (-2.177, 0.2704, 1.881), (0.3818, -0.005201, 1.473), (-2.177, -0.005201, 1.473), (0.3818, -0.196, 1.454), (-2.177, -0.196, 1.454), (0.3818, -0.3795, 1.399), (-2.177, -0.3795, 1.399), (0.3818, -0.5486, 1.308), (-2.177, -0.5486, 1.308), (0.3818, -0.6968, 1.187), (-2.177, -0.6968, 1.187), (0.3818, -0.8184, 1.039), (-2.177, -0.8184, 1.039), (0.3818, -0.9088, 0.8695), (-2.177, -0.9088, 0.8695), (0.3818, -0.9644, 0.686), (-2.177, -0.9644, 0.686), (0.3818, -0.9836, 0.4804), (-2.177, -0.9836, 0.4804), (-2.177, 0.9728, -1.954), (0.3818, 0.9728, -1.954), (-2.177, -0.9832, -1.954), (0.3818, -0.9832, -1.954), (0.3818, 0.9732, 0.4804), (-2.177, 0.9732, 0.4804), (0.3818, 0.954, 0.686), (-2.177, 0.954, 0.686), (0.3818, 0.8984, 0.8695), (-2.177, 0.8984, 0.8695), (0.3818, 0.808, 1.039), (-2.177, 0.808, 1.039), (0.3818, 0.6864, 1.187), (-2.177, 0.6864, 1.187), (0.3818, 0.5381, 1.308), (-2.177, 0.5381, 1.308), (0.3818, 0.3691, 1.399), (-2.177, 0.3691, 1.399), (0.3818, 0.1856, 1.454), (-2.177, 0.1856, 1.454), (-2.009, 2.311, -2.0), (-2.009, 2.311, 2.0), (-1.609, 2.311, -2.0), (-1.609, 2.311, 2.0), (-2.009, -2.311, -2.0), (-2.009, -2.311, 2.0), (-1.609, -2.311, -2.0), (-1.609, -2.311, 2.0), (-2.009, 1.241, -2.0), (-2.009, -1.177, -2.0), (-2.009, 1.166, 0.8431), (-2.009, 0.6777, 1.484), (-2.009, -0.04722, 1.72), (-2.009, -0.7518, 1.436), (-2.009, -1.153, 0.8183)], [], [(0, 1, 3, 2), (6, 7, 5, 4), (4, 5, 1, 0, 8, 10, 11, 12, 13, 14, 9), (2, 6, 4, 9, 8, 0), (7, 3, 1, 5), (15, 16, 18, 17), (17, 18, 20, 19), (19, 20, 22, 21), (21, 22, 24, 23), (23, 24, 26, 25), (25, 26, 28, 27), (27, 28, 30, 29), (29, 30, 32, 31), (31, 32, 35, 36), (38, 37, 34, 33), (37, 38, 40, 39), (39, 40, 42, 41), (41, 42, 44, 43), (43, 44, 46, 45), (45, 46, 48, 47), (47, 48, 50, 49), (49, 50, 52, 51), (51, 52, 16, 15), (53, 55, 56, 54), (55, 57, 58, 56), (57, 59, 60, 58), (59, 61, 62, 60), (61, 63, 64, 62), (63, 65, 66, 64), (65, 67, 68, 66), (67, 69, 70, 68), (69, 74, 73, 70), (76, 71, 72, 75), (75, 77, 78, 76), (77, 79, 80, 78), (79, 81, 82, 80), (81, 83, 84, 82), (83, 85, 86, 84), (85, 87, 88, 86), (87, 89, 90, 88), (89, 53, 54, 90), (15, 17, 55, 53), (18, 16, 54, 56), (17, 19, 57, 55), (20, 18, 56, 58), (19, 21, 59, 57), (22, 20, 58, 60), (21, 23, 61, 59), (24, 22, 60, 62), (23, 25, 63, 61), (26, 24, 62, 64), (25, 27, 65, 63), (28, 26, 64, 66), (27, 29, 67, 65), (30, 28, 66, 68), (29, 31, 69, 67), (32, 30, 68, 70), (35, 32, 70, 73), (31, 36, 74, 69), (34, 37, 75, 72), (38, 33, 71, 76), (33, 34, 72, 71), (36, 35, 73, 74), (37, 39, 77, 75), (40, 38, 76, 78), (39, 41, 79, 77), (42, 40, 78, 80), (41, 43, 81, 79), (44, 42, 80, 82), (43, 45, 83, 81), (46, 44, 82, 84), (45, 47, 85, 83), (48, 46, 84, 86), (47, 49, 87, 85), (50, 48, 86, 88), (49, 51, 89, 87), (52, 50, 88, 90), (51, 15, 53, 89), (16, 52, 90, 54), (91, 92, 94, 93), (97, 98, 96, 95), (95, 96, 92, 91, 99, 101, 102, 103, 104, 105, 100), (93, 97, 95, 100, 99, 91), (98, 94, 92, 96)])
_uv = me_cube_014.uv_layers.new(name='UVMap')
_uv.uv.foreach_set('vector', [0.5503, -0.003429, 0.5503, 1.003, 0.4497, 1.003, 0.4497, -0.003429, 0.4497, -0.003429, 0.4497, 1.003, 0.5503, 1.003, 0.5503, -0.003429, 3.017, -0.003429, 3.017, 1.003, -2.017, 1.003, -2.017, -0.003429, 0.1877, -0.003429, 0.2064, 0.7122, 0.3294, 0.8736, 0.5119, 0.933, 0.6892, 0.8614, 0.7901, 0.706, 0.7962, -0.003429, 0.4497, -2.017, 0.4497, 3.017, 0.5503, 3.017, 0.5503, 0.7962, 0.5503, 0.1877, 0.5503, -2.017, 0.4497, 3.017, 0.4497, -2.017, 0.5503, -2.017, 0.5503, 3.017, 1.0, 0.5, 1.0, 1.0, 0.9688, 1.0, 0.9688, 0.5, 0.9688, 0.5, 0.9688, 1.0, 0.9375, 1.0, 0.9375, 0.5, 0.9375, 0.5, 0.9375, 1.0, 0.9062, 1.0, 0.9062, 0.5, 0.9062, 0.5, 0.9062, 1.0, 0.875, 1.0, 0.875, 0.5, 0.875, 0.5, 0.875, 1.0, 0.8438, 1.0, 0.8438, 0.5, 0.8438, 0.5, 0.8438, 1.0, 0.8125, 1.0, 0.8125, 0.5, 0.8125, 0.5, 0.8125, 1.0, 0.7812, 1.0, 0.7812, 0.5, 0.7812, 0.5, 0.7812, 1.0, 0.75, 1.0, 0.75, 0.5, 0.75, 0.5, 0.75, 1.0, 0.75, 1.0, 0.75, 0.5, 0.25, 1.0, 0.25, 0.5, 0.25, 0.5, 0.25, 1.0, 0.25, 0.5, 0.25, 1.0, 0.2188, 1.0, 0.2188, 0.5, 0.2188, 0.5, 0.2188, 1.0, 0.1875, 1.0, 0.1875, 0.5, 0.1875, 0.5, 0.1875, 1.0, 0.1562, 1.0, 0.1562, 0.5, 0.1562, 0.5, 0.1562, 1.0, 0.125, 1.0, 0.125, 0.5, 0.125, 0.5, 0.125, 1.0, 0.09375, 1.0, 0.09375, 0.5, 0.09375, 0.5, 0.09375, 1.0, 0.0625, 1.0, 0.0625, 0.5, 0.0625, 0.5, 0.0625, 1.0, 0.03125, 1.0, 0.03125, 0.5, 0.03125, 0.5, 0.03125, 1.0, 0.0, 1.0, 0.0, 0.5, 1.0, 0.5, 0.9688, 0.5, 0.9688, 1.0, 1.0, 1.0, 0.9688, 0.5, 0.9375, 0.5, 0.9375, 1.0, 0.9688, 1.0, 0.9375, 0.5, 0.9062, 0.5, 0.9062, 1.0, 0.9375, 1.0, 0.9062, 0.5, 0.875, 0.5, 0.875, 1.0, 0.9062, 1.0, 0.875, 0.5, 0.8438, 0.5, 0.8438, 1.0, 0.875, 1.0, 0.8438, 0.5, 0.8125, 0.5, 0.8125, 1.0, 0.8438, 1.0, 0.8125, 0.5, 0.7812, 0.5, 0.7812, 1.0, 0.8125, 1.0, 0.7812, 0.5, 0.75, 0.5, 0.75, 1.0, 0.7812, 1.0, 0.75, 0.5, 0.75, 0.5, 0.75, 1.0, 0.75, 1.0, 0.25, 1.0, 0.25, 1.0, 0.25, 0.5, 0.25, 0.5, 0.25, 0.5, 0.2188, 0.5, 0.2188, 1.0, 0.25, 1.0, 0.2188, 0.5, 0.1875, 0.5, 0.1875, 1.0, 0.2188, 1.0, 0.1875, 0.5, 0.1562, 0.5, 0.1562, 1.0, 0.1875, 1.0, 0.1562, 0.5, 0.125, 0.5, 0.125, 1.0, 0.1562, 1.0, 0.125, 0.5, 0.09375, 0.5, 0.09375, 1.0, 0.125, 1.0, 0.09375, 0.5, 0.0625, 0.5, 0.0625, 1.0, 0.09375, 1.0, 0.0625, 0.5, 0.03125, 0.5, 0.03125, 1.0, 0.0625, 1.0, 0.03125, 0.5, 0.0, 0.5, 0.0, 1.0, 0.03125, 1.0, 1.0, 0.5, 0.9688, 0.5, 0.9688, 0.5, 1.0, 0.5, 0.9688, 1.0, 1.0, 1.0, 1.0, 1.0, 0.9688, 1.0, 0.9688, 0.5, 0.9375, 0.5, 0.9375, 0.5, 0.9688, 0.5, 0.9375, 1.0, 0.9688, 1.0, 0.9688, 1.0, 0.9375, 1.0, 0.9375, 0.5, 0.9062, 0.5, 0.9062, 0.5, 0.9375, 0.5, 0.9062, 1.0, 0.9375, 1.0, 0.9375, 1.0, 0.9062, 1.0, 0.9062, 0.5, 0.875, 0.5, 0.875, 0.5, 0.9062, 0.5, 0.875, 1.0, 0.9062, 1.0, 0.9062, 1.0, 0.875, 1.0, 0.875, 0.5, 0.8438, 0.5, 0.8438, 0.5, 0.875, 0.5, 0.8438, 1.0, 0.875, 1.0, 0.875, 1.0, 0.8438, 1.0, 0.8438, 0.5, 0.8125, 0.5, 0.8125, 0.5, 0.8438, 0.5, 0.8125, 1.0, 0.8438, 1.0, 0.8438, 1.0, 0.8125, 1.0, 0.8125, 0.5, 0.7812, 0.5, 0.7812, 0.5, 0.8125, 0.5, 0.7812, 1.0, 0.8125, 1.0, 0.8125, 1.0, 0.7812, 1.0, 0.7812, 0.5, 0.75, 0.5, 0.75, 0.5, 0.7812, 0.5, 0.75, 1.0, 0.7812, 1.0, 0.7812, 1.0, 0.75, 1.0, 0.75, 1.0, 0.75, 1.0, 0.75, 1.0, 0.75, 1.0, 0.75, 0.5, 0.75, 0.5, 0.75, 0.5, 0.75, 0.5, 0.25, 0.5, 0.25, 0.5, 0.25, 0.5, 0.25, 0.5, 0.25, 1.0, 0.25, 1.0, 0.25, 1.0, 0.25, 1.0, 0.25, 1.0, 0.25, 0.5, 0.25, 0.5, 0.25, 1.0, 0.75, 0.5, 0.75, 1.0, 0.75, 1.0, 0.75, 0.5, 0.25, 0.5, 0.2188, 0.5, 0.2188, 0.5, 0.25, 0.5, 0.2188, 1.0, 0.25, 1.0, 0.25, 1.0, 0.2188, 1.0, 0.2188, 0.5, 0.1875, 0.5, 0.1875, 0.5, 0.2188, 0.5, 0.1875, 1.0, 0.2188, 1.0, 0.2188, 1.0, 0.1875, 1.0, 0.1875, 0.5, 0.1562, 0.5, 0.1562, 0.5, 0.1875, 0.5, 0.1562, 1.0, 0.1875, 1.0, 0.1875, 1.0, 0.1562, 1.0, 0.1562, 0.5, 0.125, 0.5, 0.125, 0.5, 0.1562, 0.5, 0.125, 1.0, 0.1562, 1.0, 0.1562, 1.0, 0.125, 1.0, 0.125, 0.5, 0.09375, 0.5, 0.09375, 0.5, 0.125, 0.5, 0.09375, 1.0, 0.125, 1.0, 0.125, 1.0, 0.09375, 1.0, 0.09375, 0.5, 0.0625, 0.5, 0.0625, 0.5, 0.09375, 0.5, 0.0625, 1.0, 0.09375, 1.0, 0.09375, 1.0, 0.0625, 1.0, 0.0625, 0.5, 0.03125, 0.5, 0.03125, 0.5, 0.0625, 0.5, 0.03125, 1.0, 0.0625, 1.0, 0.0625, 1.0, 0.03125, 1.0, 0.03125, 0.5, 0.0, 0.5, 0.0, 0.5, 0.03125, 0.5, 0.0, 1.0, 0.03125, 1.0, 0.03125, 1.0, 0.0, 1.0, 0.5503, -0.003429, 0.5503, 1.003, 0.4497, 1.003, 0.4497, -0.003429, 0.4497, -0.003429, 0.4497, 1.003, 0.5503, 1.003, 0.5503, -0.003429, 3.017, -0.003429, 3.017, 1.003, -2.017, 1.003, -2.017, -0.003429, 0.1877, -0.003429, 0.2064, 0.7122, 0.3294, 0.8736, 0.5119, 0.933, 0.6892, 0.8614, 0.7901, 0.706, 0.7962, -0.003429, 0.4497, -2.017, 0.4497, 3.017, 0.5503, 3.017, 0.5503, 0.7962, 0.5503, 0.1877, 0.5503, -2.017, 0.4497, 3.017, 0.4497, -2.017, 0.5503, -2.017, 0.5503, 3.017])
me_cube_014.materials.append(mat_wall)
me_cube_014.update()
me_cube_015 = bpy.data.meshes.new('Cube.015')
me_cube_015.from_pydata([(-15.0, -0.2, -2.0), (-15.0, -0.2, 2.0), (-15.0, 0.2, -2.0), (-15.0, 0.2, 2.0), (-10.58, -0.2, -2.0), (-10.58, -0.2, 2.0), (-10.58, 0.2, -2.0), (-10.58, 0.2, 2.0)], [], [(0, 1, 3, 2), (2, 3, 7, 6), (6, 7, 5, 4), (4, 5, 1, 0), (2, 6, 4, 0), (7, 3, 1, 5)])
_uv = me_cube_015.uv_layers.new(name='UVMap')
_uv.uv.foreach_set('vector', [0.4499, -0.0007043, 0.4499, 1.001, 0.5501, 1.001, 0.5501, -0.0007043, -3.255, -0.0007043, -3.255, 1.001, 4.255, 1.001, 4.255, -0.0007043, 0.5501, -0.0007043, 0.5501, 1.001, 0.4499, 1.001, 0.4499, -0.0007043, 4.255, -0.0007043, 4.255, 1.001, -3.255, 1.001, -3.255, -0.0007043, -3.255, 0.5501, 4.255, 0.5501, 4.255, 0.4499, -3.255, 0.4499, 4.255, 0.5501, -3.255, 0.5501, -3.255, 0.4499, 4.255, 0.4499])
me_cube_015.materials.append(mat_wall)
me_cube_015.update()

# ---- objects
ob_floor = bpy.data.objects.new('Floor', me_cube)
ob_wall = bpy.data.objects.new('Wall', me_cube_001)
ob_plinth = bpy.data.objects.new('Plinth', me_cylinder)
ob_wall_001 = bpy.data.objects.new('Wall.001', me_cube_002)
ob_wall_002 = bpy.data.objects.new('Wall.002', me_cube_003)
ob_wall_003 = bpy.data.objects.new('Wall.003', me_cube_004)
ob_ceiling = bpy.data.objects.new('Ceiling', me_cube_005)
ob_tunnel = bpy.data.objects.new('Tunnel', me_cube_012)
ob_tunnel_001 = bpy.data.objects.new('Tunnel.001', me_cube_014)
ob_wall_006 = bpy.data.objects.new('Wall.006', me_cube_015)

# ---- transforms, parenting, visibility, modifiers, constraints
ob_floor.location = (0.0, 0.0, 0.0)
ob_floor.lock_rotations_4d = False
ob_floor.empty_display_type = 'ARROWS'
ob_floor.lineart.crease_threshold = 0.0
ob_wall.location = (0.0, 10.0, 2.0)
ob_plinth.location = (0.0, 0.0, 0.1312)
ob_wall_001.location = (0.0, -10.0, 2.0)
ob_wall_002.location = (15.0, 0.0, 2.0)
ob_wall_003.location = (-15.0, 0.0, 2.0)
ob_ceiling.location = (0.0, 0.0, 4.0)
ob_ceiling.scale = (20.36, 20.36, 1.0)
ob_ceiling.lock_rotations_4d = False
ob_ceiling.empty_display_type = 'ARROWS'
ob_ceiling.lineart.crease_threshold = 0.0
ob_tunnel.location = (15.0, 31.7, 2.0)
ob_tunnel_001.location = (8.278, 11.81, 2.0)
ob_tunnel_001.rotation_euler = (0.0, -0.0, 1.571)
ob_wall_006.location = (25.59, 10.0, 2.0)

# ---- collection membership
col_collection.objects.link(ob_floor)
col_collection.objects.link(ob_wall)
col_collection.objects.link(ob_plinth)
col_collection.objects.link(ob_wall_001)
col_collection.objects.link(ob_wall_002)
col_collection.objects.link(ob_wall_003)
col_collection.objects.link(ob_ceiling)
col_collection.objects.link(ob_tunnel)
col_collection.objects.link(ob_tunnel_001)
col_collection.objects.link(ob_wall_006)

# ---- scene / render settings (as saved in the file)
scene.frame_start = 1; scene.frame_end = 250; scene.frame_set(1)
scene.render.engine = 'BLENDER_EEVEE_NEXT'
scene.cycles.sampling_pattern = 'TABULATED_SOBOL'
scene.eevee.ray_tracing_options.trace_max_roughness = 0.0
bpy.context.view_layer.update()

# ---- added for rendering (the .blend has no active camera and no usable light): camera, sun
cam_auto = bpy.data.cameras.new('AutoCamera')
cam_auto.lens = 50.0
cam_auto.sensor_width = 36.0
cam_auto.clip_end = 11921.5
ob_auto_camera = bpy.data.objects.new('AutoCamera', cam_auto)
scene.collection.objects.link(ob_auto_camera)
ob_auto_camera.location = (679.288, -815.145, 545.109)
ob_auto_camera.rotation_euler = (1.09748, -7.21219e-08, 0.694738)
scene.camera = ob_auto_camera
light_auto_sun = bpy.data.lights.new('AutoSun', 'SUN')
light_auto_sun.energy = 3.0
light_auto_sun.angle = 0.0523599
ob_auto_sun = bpy.data.objects.new('AutoSun', light_auto_sun)
scene.collection.objects.link(ob_auto_sun)
ob_auto_sun.rotation_euler = (0.872665, 0.174533, 0.523599)
bpy.context.view_layer.update()
